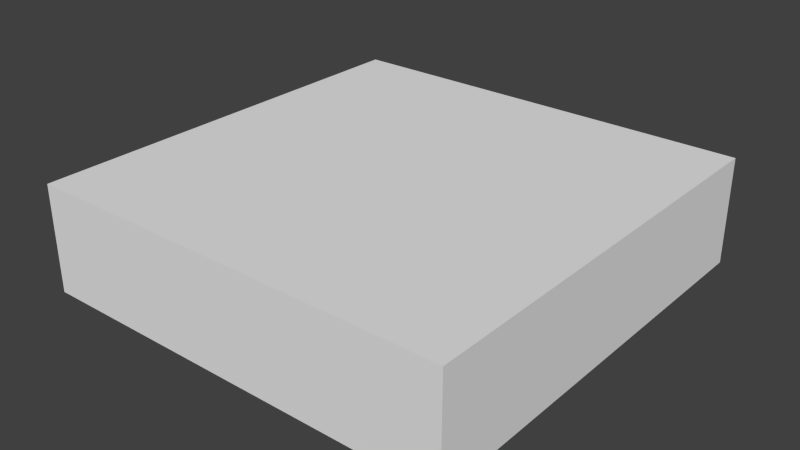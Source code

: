 # Source: Platform1.blend  (saved by Blender 2.76.0; exported with 4.5.12 LTS)
import bpy
from mathutils import Matrix  # noqa: F401  (used for matrix-valued properties, if any)

bpy.ops.wm.read_factory_settings(use_empty=True)
scene = bpy.context.scene
scene.name = 'Scene'

# ---- collections
col_collection_1 = bpy.data.collections.new('Collection 1'); scene.collection.children.link(col_collection_1)

# ---- world
world_world = bpy.data.worlds.new('World'); scene.world = world_world
world_world.color = (0.05088, 0.05088, 0.05088)
world_world.use_sun_shadow = False
world_world.sun_shadow_jitter_overblur = 0.0
world_world.cycles.sampling_method = 'MANUAL'
world_world.cycles.sample_map_resolution = 256

# ---- meshes
me_cube_001 = bpy.data.meshes.new('Cube.001')
me_cube_001.from_pydata([(-1.0, -1.0, -1.0), (-1.0, -1.0, 1.0), (-1.0, 1.0, -1.0), (-1.0, 1.0, 1.0), (1.0, -1.0, -1.0), (1.0, -1.0, 1.0), (1.0, 1.0, -1.0), (1.0, 1.0, 1.0)], [], [(1, 3, 2, 0), (3, 7, 6, 2), (7, 5, 4, 6), (5, 1, 0, 4), (0, 2, 6, 4), (5, 7, 3, 1)])
me_cube_001.use_remesh_preserve_volume = False
me_cube_001.use_remesh_preserve_attributes = False
me_cube_001.use_mirror_vertex_groups = False
me_cube_001.update()

# ---- objects
ob_cube = bpy.data.objects.new('Cube', me_cube_001)

# ---- transforms, parenting, visibility, modifiers, constraints
ob_cube.location = (0.0, 0.0, 0.0)
ob_cube.scale = (1.0, 1.0, 0.25)
ob_cube.lineart.crease_threshold = 0.0

# ---- collection membership
col_collection_1.objects.link(ob_cube)

# ---- scene / render settings (as saved in the file)
scene.frame_start = 1; scene.frame_end = 250; scene.frame_set(1)
scene.render.engine = 'BLENDER_EEVEE_NEXT'
scene.render.resolution_percentage = 50
scene.render.dither_intensity = 0.0
scene.cycles.use_denoising = False
scene.cycles.samples = 10
scene.cycles.sampling_pattern = 'TABULATED_SOBOL'
scene.cycles.light_sampling_threshold = 0.0
scene.cycles.use_adaptive_sampling = False
scene.cycles.use_light_tree = False
scene.cycles.blur_glossy = 0.0
scene.cycles.pixel_filter_type = 'GAUSSIAN'
scene.cycles.sample_clamp_indirect = 0.0
scene.view_settings.view_transform = 'Standard'
bpy.context.view_layer.update()

# ---- added for rendering (the .blend has no active camera and no usable light): camera, sun
cam_auto = bpy.data.cameras.new('AutoCamera')
cam_auto.lens = 50.0
cam_auto.sensor_width = 36.0
cam_auto.clip_end = 1000.0
ob_auto_camera = bpy.data.objects.new('AutoCamera', cam_auto)
scene.collection.objects.link(ob_auto_camera)
ob_auto_camera.location = (2.65751, -3.18901, 2.126)
ob_auto_camera.rotation_euler = (1.09748, -7.21219e-08, 0.694738)
scene.camera = ob_auto_camera
light_auto_sun = bpy.data.lights.new('AutoSun', 'SUN')
light_auto_sun.energy = 3.0
light_auto_sun.angle = 0.0523599
ob_auto_sun = bpy.data.objects.new('AutoSun', light_auto_sun)
scene.collection.objects.link(ob_auto_sun)
ob_auto_sun.rotation_euler = (0.872665, 0.174533, 0.523599)
bpy.context.view_layer.update()
